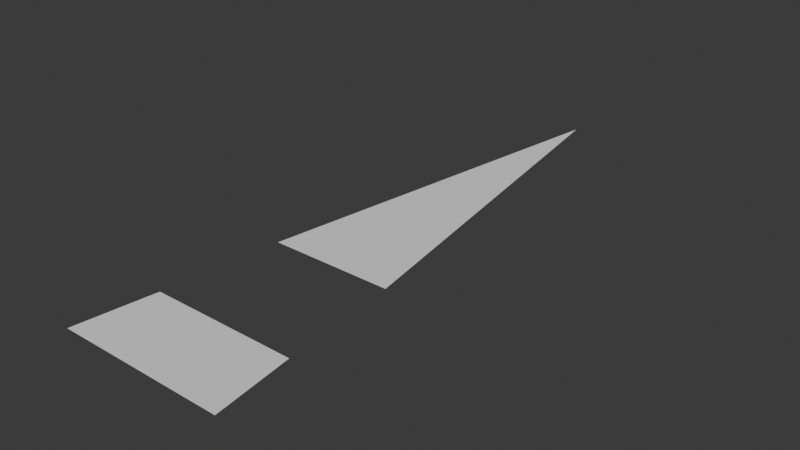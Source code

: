 # Source: Grass_Shard.blend  (saved by Blender 4.0.36; exported with 4.5.12 LTS)
import bpy
from mathutils import Matrix  # noqa: F401  (used for matrix-valued properties, if any)

bpy.ops.wm.read_factory_settings(use_empty=True)
scene = bpy.context.scene
scene.name = 'Scene'

# ---- collections
col_collection = bpy.data.collections.new('Collection'); scene.collection.children.link(col_collection)

# ---- world
world_world = bpy.data.worlds.new('World'); scene.world = world_world
world_world.use_nodes = True; world_world.node_tree.nodes.clear()
_N = world_world.node_tree.nodes; _L = world_world.node_tree.links
n0 = _N.new('ShaderNodeOutputWorld'); n0.name = 'World Output'; n0.location = (300, 300)
n1 = _N.new('ShaderNodeBackground'); n1.name = 'Background'; n1.location = (10, 300)
n1.inputs[0].default_value = (0.05088, 0.05088, 0.05088, 1.0)
_L.new(n1.outputs[0], n0.inputs[0])
n0.is_active_output = True
world_world.color = (0.05088, 0.05088, 0.05088)
world_world.use_sun_shadow = False
world_world.sun_shadow_jitter_overblur = 0.0

# ---- meshes
me_plane = bpy.data.meshes.new('Plane')
me_plane.from_pydata([(0.9665, -2.185, 0.01124), (-1.033, -2.168, 0.01124), (0.8506, -1.229, 0.01124), (-0.9013, -1.214, 0.01124)], [], [(0, 1, 3, 2)])
_uv = me_plane.uv_layers.new(name='UVMap')
_uv.uv.foreach_set('vector', [0.6096, 0.01157, 0.6096, 0.426, 0.4117, 0.4004, 0.4117, 0.03725])
me_plane.update()
me_plane_001 = bpy.data.meshes.new('Plane.001')
me_plane_001.from_pydata([(0.7201, 0.2067, 0.01124), (-0.7527, 0.2191, 0.01124), (-0.01627, 4.844, 0.01124)], [], [(1, 0, 2)])
_uv = me_plane_001.uv_layers.new(name='UVMap')
_uv.uv.foreach_set('vector', [0.1099, 0.01157, 0.4117, 0.05701, 0.1099, 0.9822])
me_plane_001.update()

# ---- objects
ob_plane = bpy.data.objects.new('Plane', me_plane)
ob_plane_001 = bpy.data.objects.new('Plane.001', me_plane_001)

# ---- transforms, parenting, visibility, modifiers, constraints
ob_plane.location = (0.0, 0.0, 0.0)
ob_plane_001.location = (0.0, 0.0, 0.0)

# ---- collection membership
col_collection.objects.link(ob_plane)
col_collection.objects.link(ob_plane_001)

# ---- scene / render settings (as saved in the file)
scene.frame_start = 1; scene.frame_end = 250; scene.frame_set(1)
scene.render.engine = 'BLENDER_EEVEE_NEXT'
scene.cycles.sampling_pattern = 'TABULATED_SOBOL'
bpy.context.view_layer.update()

# ---- added for rendering (the .blend has no active camera and no usable light): camera, sun
cam_auto = bpy.data.cameras.new('AutoCamera')
cam_auto.lens = 50.0
cam_auto.sensor_width = 36.0
cam_auto.clip_end = 1000.0
ob_auto_camera = bpy.data.objects.new('AutoCamera', cam_auto)
scene.collection.objects.link(ob_auto_camera)
ob_auto_camera.location = (6.72839, -6.7844, 5.4207)
ob_auto_camera.rotation_euler = (1.09748, -7.21219e-08, 0.694738)
scene.camera = ob_auto_camera
light_auto_sun = bpy.data.lights.new('AutoSun', 'SUN')
light_auto_sun.energy = 3.0
light_auto_sun.angle = 0.0523599
ob_auto_sun = bpy.data.objects.new('AutoSun', light_auto_sun)
scene.collection.objects.link(ob_auto_sun)
ob_auto_sun.rotation_euler = (0.872665, 0.174533, 0.523599)
bpy.context.view_layer.update()
